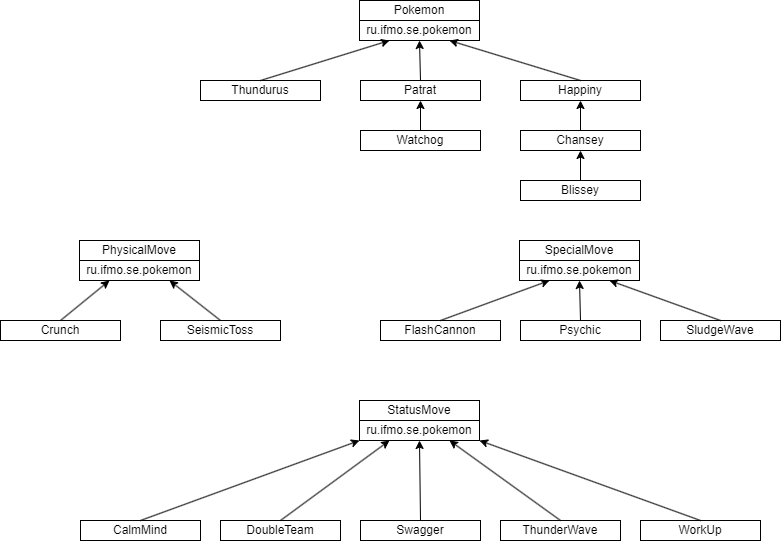

The diagram above was exported from draw.io. Its source (the exported page's mxGraphModel, read from the mxfile embedded in the PNG):
<mxGraphModel dx="955" dy="593" grid="1" gridSize="10" guides="1" tooltips="1" connect="1" arrows="1" fold="1" page="1" pageScale="1" pageWidth="827" pageHeight="1169" math="0" shadow="0">
  <root>
    <mxCell id="WIyWlLk6GJQsqaUBKTNV-0" />
    <mxCell id="WIyWlLk6GJQsqaUBKTNV-1" parent="WIyWlLk6GJQsqaUBKTNV-0" />
    <mxCell id="SEKiZsv1_9HqA39pqkvb-0" value="Pokemon" style="rounded=0;whiteSpace=wrap;html=1;" vertex="1" parent="WIyWlLk6GJQsqaUBKTNV-1">
      <mxGeometry x="360" y="40" width="120" height="20" as="geometry" />
    </mxCell>
    <mxCell id="SEKiZsv1_9HqA39pqkvb-1" value="ru.ifmo.se.pokemon" style="rounded=0;whiteSpace=wrap;html=1;" vertex="1" parent="WIyWlLk6GJQsqaUBKTNV-1">
      <mxGeometry x="360" y="60" width="120" height="20" as="geometry" />
    </mxCell>
    <mxCell id="SEKiZsv1_9HqA39pqkvb-2" value="PhysicalMove" style="rounded=0;whiteSpace=wrap;html=1;" vertex="1" parent="WIyWlLk6GJQsqaUBKTNV-1">
      <mxGeometry x="80" y="280" width="120" height="20" as="geometry" />
    </mxCell>
    <mxCell id="SEKiZsv1_9HqA39pqkvb-3" value="ru.ifmo.se.pokemon" style="rounded=0;whiteSpace=wrap;html=1;" vertex="1" parent="WIyWlLk6GJQsqaUBKTNV-1">
      <mxGeometry x="80" y="300" width="120" height="20" as="geometry" />
    </mxCell>
    <mxCell id="SEKiZsv1_9HqA39pqkvb-4" value="SpecialMove" style="rounded=0;whiteSpace=wrap;html=1;" vertex="1" parent="WIyWlLk6GJQsqaUBKTNV-1">
      <mxGeometry x="520" y="280" width="120" height="20" as="geometry" />
    </mxCell>
    <mxCell id="SEKiZsv1_9HqA39pqkvb-5" value="ru.ifmo.se.pokemon" style="rounded=0;whiteSpace=wrap;html=1;" vertex="1" parent="WIyWlLk6GJQsqaUBKTNV-1">
      <mxGeometry x="520" y="300" width="120" height="20" as="geometry" />
    </mxCell>
    <mxCell id="SEKiZsv1_9HqA39pqkvb-6" value="StatusMove" style="rounded=0;whiteSpace=wrap;html=1;" vertex="1" parent="WIyWlLk6GJQsqaUBKTNV-1">
      <mxGeometry x="360" y="440" width="120" height="20" as="geometry" />
    </mxCell>
    <mxCell id="SEKiZsv1_9HqA39pqkvb-7" value="ru.ifmo.se.pokemon" style="rounded=0;whiteSpace=wrap;html=1;" vertex="1" parent="WIyWlLk6GJQsqaUBKTNV-1">
      <mxGeometry x="360" y="460" width="120" height="20" as="geometry" />
    </mxCell>
    <mxCell id="SEKiZsv1_9HqA39pqkvb-8" value="Thundurus" style="rounded=0;whiteSpace=wrap;html=1;" vertex="1" parent="WIyWlLk6GJQsqaUBKTNV-1">
      <mxGeometry x="201" y="120" width="120" height="20" as="geometry" />
    </mxCell>
    <mxCell id="SEKiZsv1_9HqA39pqkvb-9" value="Patrat" style="rounded=0;whiteSpace=wrap;html=1;" vertex="1" parent="WIyWlLk6GJQsqaUBKTNV-1">
      <mxGeometry x="361" y="120" width="120" height="20" as="geometry" />
    </mxCell>
    <mxCell id="SEKiZsv1_9HqA39pqkvb-10" value="Watchog" style="rounded=0;whiteSpace=wrap;html=1;" vertex="1" parent="WIyWlLk6GJQsqaUBKTNV-1">
      <mxGeometry x="361" y="170" width="120" height="20" as="geometry" />
    </mxCell>
    <mxCell id="SEKiZsv1_9HqA39pqkvb-11" value="Happiny" style="rounded=0;whiteSpace=wrap;html=1;" vertex="1" parent="WIyWlLk6GJQsqaUBKTNV-1">
      <mxGeometry x="521" y="120" width="120" height="20" as="geometry" />
    </mxCell>
    <mxCell id="SEKiZsv1_9HqA39pqkvb-12" value="Chansey" style="rounded=0;whiteSpace=wrap;html=1;" vertex="1" parent="WIyWlLk6GJQsqaUBKTNV-1">
      <mxGeometry x="521" y="170" width="120" height="20" as="geometry" />
    </mxCell>
    <mxCell id="SEKiZsv1_9HqA39pqkvb-13" value="Blissey" style="rounded=0;whiteSpace=wrap;html=1;" vertex="1" parent="WIyWlLk6GJQsqaUBKTNV-1">
      <mxGeometry x="521" y="220" width="120" height="20" as="geometry" />
    </mxCell>
    <mxCell id="SEKiZsv1_9HqA39pqkvb-14" value="" style="endArrow=classic;html=1;rounded=0;exitX=0.5;exitY=0;exitDx=0;exitDy=0;entryX=0.5;entryY=1;entryDx=0;entryDy=0;" edge="1" parent="WIyWlLk6GJQsqaUBKTNV-1" source="SEKiZsv1_9HqA39pqkvb-13" target="SEKiZsv1_9HqA39pqkvb-12">
      <mxGeometry width="50" height="50" relative="1" as="geometry">
        <mxPoint x="670" y="180" as="sourcePoint" />
        <mxPoint x="720" y="130" as="targetPoint" />
      </mxGeometry>
    </mxCell>
    <mxCell id="SEKiZsv1_9HqA39pqkvb-15" value="" style="endArrow=classic;html=1;rounded=0;exitX=0.5;exitY=0;exitDx=0;exitDy=0;entryX=0.5;entryY=1;entryDx=0;entryDy=0;" edge="1" parent="WIyWlLk6GJQsqaUBKTNV-1" source="SEKiZsv1_9HqA39pqkvb-12" target="SEKiZsv1_9HqA39pqkvb-11">
      <mxGeometry width="50" height="50" relative="1" as="geometry">
        <mxPoint x="670" y="180" as="sourcePoint" />
        <mxPoint x="720" y="130" as="targetPoint" />
      </mxGeometry>
    </mxCell>
    <mxCell id="SEKiZsv1_9HqA39pqkvb-16" value="" style="endArrow=classic;html=1;rounded=0;exitX=0.5;exitY=0;exitDx=0;exitDy=0;entryX=0.5;entryY=1;entryDx=0;entryDy=0;" edge="1" parent="WIyWlLk6GJQsqaUBKTNV-1" source="SEKiZsv1_9HqA39pqkvb-10" target="SEKiZsv1_9HqA39pqkvb-9">
      <mxGeometry width="50" height="50" relative="1" as="geometry">
        <mxPoint x="630" y="180" as="sourcePoint" />
        <mxPoint x="680" y="130" as="targetPoint" />
      </mxGeometry>
    </mxCell>
    <mxCell id="SEKiZsv1_9HqA39pqkvb-17" value="" style="endArrow=classic;html=1;rounded=0;exitX=0.5;exitY=0;exitDx=0;exitDy=0;entryX=0.25;entryY=1;entryDx=0;entryDy=0;" edge="1" parent="WIyWlLk6GJQsqaUBKTNV-1" source="SEKiZsv1_9HqA39pqkvb-8" target="SEKiZsv1_9HqA39pqkvb-1">
      <mxGeometry width="50" height="50" relative="1" as="geometry">
        <mxPoint x="630" y="180" as="sourcePoint" />
        <mxPoint x="680" y="130" as="targetPoint" />
      </mxGeometry>
    </mxCell>
    <mxCell id="SEKiZsv1_9HqA39pqkvb-20" value="" style="endArrow=classic;html=1;rounded=0;exitX=0.5;exitY=0;exitDx=0;exitDy=0;entryX=0.5;entryY=1;entryDx=0;entryDy=0;" edge="1" parent="WIyWlLk6GJQsqaUBKTNV-1" source="SEKiZsv1_9HqA39pqkvb-9" target="SEKiZsv1_9HqA39pqkvb-1">
      <mxGeometry width="50" height="50" relative="1" as="geometry">
        <mxPoint x="630" y="180" as="sourcePoint" />
        <mxPoint x="680" y="130" as="targetPoint" />
      </mxGeometry>
    </mxCell>
    <mxCell id="SEKiZsv1_9HqA39pqkvb-21" value="" style="endArrow=classic;html=1;rounded=0;exitX=0.5;exitY=0;exitDx=0;exitDy=0;entryX=0.75;entryY=1;entryDx=0;entryDy=0;" edge="1" parent="WIyWlLk6GJQsqaUBKTNV-1" source="SEKiZsv1_9HqA39pqkvb-11" target="SEKiZsv1_9HqA39pqkvb-1">
      <mxGeometry width="50" height="50" relative="1" as="geometry">
        <mxPoint x="630" y="180" as="sourcePoint" />
        <mxPoint x="680" y="130" as="targetPoint" />
      </mxGeometry>
    </mxCell>
    <mxCell id="SEKiZsv1_9HqA39pqkvb-22" value="Crunch" style="rounded=0;whiteSpace=wrap;html=1;" vertex="1" parent="WIyWlLk6GJQsqaUBKTNV-1">
      <mxGeometry x="1" y="360" width="120" height="20" as="geometry" />
    </mxCell>
    <mxCell id="SEKiZsv1_9HqA39pqkvb-23" value="SeismicToss" style="rounded=0;whiteSpace=wrap;html=1;" vertex="1" parent="WIyWlLk6GJQsqaUBKTNV-1">
      <mxGeometry x="161" y="360" width="120" height="20" as="geometry" />
    </mxCell>
    <mxCell id="SEKiZsv1_9HqA39pqkvb-24" value="" style="endArrow=classic;html=1;rounded=0;exitX=0.5;exitY=0;exitDx=0;exitDy=0;entryX=0.25;entryY=1;entryDx=0;entryDy=0;" edge="1" parent="WIyWlLk6GJQsqaUBKTNV-1" source="SEKiZsv1_9HqA39pqkvb-22" target="SEKiZsv1_9HqA39pqkvb-3">
      <mxGeometry width="50" height="50" relative="1" as="geometry">
        <mxPoint x="390" y="380" as="sourcePoint" />
        <mxPoint x="440" y="330" as="targetPoint" />
      </mxGeometry>
    </mxCell>
    <mxCell id="SEKiZsv1_9HqA39pqkvb-25" value="" style="endArrow=classic;html=1;rounded=0;exitX=0.5;exitY=0;exitDx=0;exitDy=0;entryX=0.75;entryY=1;entryDx=0;entryDy=0;" edge="1" parent="WIyWlLk6GJQsqaUBKTNV-1" source="SEKiZsv1_9HqA39pqkvb-23" target="SEKiZsv1_9HqA39pqkvb-3">
      <mxGeometry width="50" height="50" relative="1" as="geometry">
        <mxPoint x="390" y="380" as="sourcePoint" />
        <mxPoint x="440" y="330" as="targetPoint" />
      </mxGeometry>
    </mxCell>
    <mxCell id="SEKiZsv1_9HqA39pqkvb-26" value="Psychic" style="rounded=0;whiteSpace=wrap;html=1;" vertex="1" parent="WIyWlLk6GJQsqaUBKTNV-1">
      <mxGeometry x="521" y="360" width="120" height="20" as="geometry" />
    </mxCell>
    <mxCell id="SEKiZsv1_9HqA39pqkvb-27" value="SludgeWave" style="rounded=0;whiteSpace=wrap;html=1;" vertex="1" parent="WIyWlLk6GJQsqaUBKTNV-1">
      <mxGeometry x="661" y="360" width="120" height="20" as="geometry" />
    </mxCell>
    <mxCell id="SEKiZsv1_9HqA39pqkvb-28" value="FlashCannon" style="rounded=0;whiteSpace=wrap;html=1;" vertex="1" parent="WIyWlLk6GJQsqaUBKTNV-1">
      <mxGeometry x="381" y="360" width="120" height="20" as="geometry" />
    </mxCell>
    <mxCell id="SEKiZsv1_9HqA39pqkvb-29" value="" style="endArrow=classic;html=1;rounded=0;exitX=0.5;exitY=0;exitDx=0;exitDy=0;entryX=0.25;entryY=1;entryDx=0;entryDy=0;" edge="1" parent="WIyWlLk6GJQsqaUBKTNV-1" source="SEKiZsv1_9HqA39pqkvb-28" target="SEKiZsv1_9HqA39pqkvb-5">
      <mxGeometry width="50" height="50" relative="1" as="geometry">
        <mxPoint x="390" y="370" as="sourcePoint" />
        <mxPoint x="440" y="320" as="targetPoint" />
      </mxGeometry>
    </mxCell>
    <mxCell id="SEKiZsv1_9HqA39pqkvb-30" value="" style="endArrow=classic;html=1;rounded=0;exitX=0.5;exitY=0;exitDx=0;exitDy=0;entryX=0.5;entryY=1;entryDx=0;entryDy=0;" edge="1" parent="WIyWlLk6GJQsqaUBKTNV-1" source="SEKiZsv1_9HqA39pqkvb-26" target="SEKiZsv1_9HqA39pqkvb-5">
      <mxGeometry width="50" height="50" relative="1" as="geometry">
        <mxPoint x="390" y="370" as="sourcePoint" />
        <mxPoint x="440" y="320" as="targetPoint" />
      </mxGeometry>
    </mxCell>
    <mxCell id="SEKiZsv1_9HqA39pqkvb-31" value="" style="endArrow=classic;html=1;rounded=0;exitX=0.5;exitY=0;exitDx=0;exitDy=0;entryX=0.75;entryY=1;entryDx=0;entryDy=0;" edge="1" parent="WIyWlLk6GJQsqaUBKTNV-1" source="SEKiZsv1_9HqA39pqkvb-27" target="SEKiZsv1_9HqA39pqkvb-5">
      <mxGeometry width="50" height="50" relative="1" as="geometry">
        <mxPoint x="390" y="370" as="sourcePoint" />
        <mxPoint x="440" y="320" as="targetPoint" />
      </mxGeometry>
    </mxCell>
    <mxCell id="SEKiZsv1_9HqA39pqkvb-32" value="Swagger" style="rounded=0;whiteSpace=wrap;html=1;" vertex="1" parent="WIyWlLk6GJQsqaUBKTNV-1">
      <mxGeometry x="361" y="560" width="120" height="20" as="geometry" />
    </mxCell>
    <mxCell id="SEKiZsv1_9HqA39pqkvb-33" value="ThunderWave" style="rounded=0;whiteSpace=wrap;html=1;" vertex="1" parent="WIyWlLk6GJQsqaUBKTNV-1">
      <mxGeometry x="501" y="560" width="120" height="20" as="geometry" />
    </mxCell>
    <mxCell id="SEKiZsv1_9HqA39pqkvb-34" value="WorkUp" style="rounded=0;whiteSpace=wrap;html=1;" vertex="1" parent="WIyWlLk6GJQsqaUBKTNV-1">
      <mxGeometry x="641" y="560" width="120" height="20" as="geometry" />
    </mxCell>
    <mxCell id="SEKiZsv1_9HqA39pqkvb-35" value="DoubleTeam" style="rounded=0;whiteSpace=wrap;html=1;" vertex="1" parent="WIyWlLk6GJQsqaUBKTNV-1">
      <mxGeometry x="221" y="560" width="120" height="20" as="geometry" />
    </mxCell>
    <mxCell id="SEKiZsv1_9HqA39pqkvb-36" value="CalmMind" style="rounded=0;whiteSpace=wrap;html=1;" vertex="1" parent="WIyWlLk6GJQsqaUBKTNV-1">
      <mxGeometry x="81" y="560" width="120" height="20" as="geometry" />
    </mxCell>
    <mxCell id="SEKiZsv1_9HqA39pqkvb-37" value="" style="endArrow=classic;html=1;rounded=0;exitX=0.5;exitY=0;exitDx=0;exitDy=0;entryX=0;entryY=1;entryDx=0;entryDy=0;" edge="1" parent="WIyWlLk6GJQsqaUBKTNV-1" source="SEKiZsv1_9HqA39pqkvb-36" target="SEKiZsv1_9HqA39pqkvb-7">
      <mxGeometry width="50" height="50" relative="1" as="geometry">
        <mxPoint x="430" y="490" as="sourcePoint" />
        <mxPoint x="480" y="440" as="targetPoint" />
      </mxGeometry>
    </mxCell>
    <mxCell id="SEKiZsv1_9HqA39pqkvb-38" value="" style="endArrow=classic;html=1;rounded=0;exitX=0.5;exitY=0;exitDx=0;exitDy=0;entryX=0.25;entryY=1;entryDx=0;entryDy=0;" edge="1" parent="WIyWlLk6GJQsqaUBKTNV-1" source="SEKiZsv1_9HqA39pqkvb-35" target="SEKiZsv1_9HqA39pqkvb-7">
      <mxGeometry width="50" height="50" relative="1" as="geometry">
        <mxPoint x="430" y="490" as="sourcePoint" />
        <mxPoint x="480" y="440" as="targetPoint" />
      </mxGeometry>
    </mxCell>
    <mxCell id="SEKiZsv1_9HqA39pqkvb-39" value="" style="endArrow=classic;html=1;rounded=0;exitX=0.5;exitY=0;exitDx=0;exitDy=0;entryX=0.5;entryY=1;entryDx=0;entryDy=0;" edge="1" parent="WIyWlLk6GJQsqaUBKTNV-1" source="SEKiZsv1_9HqA39pqkvb-32" target="SEKiZsv1_9HqA39pqkvb-7">
      <mxGeometry width="50" height="50" relative="1" as="geometry">
        <mxPoint x="430" y="490" as="sourcePoint" />
        <mxPoint x="480" y="440" as="targetPoint" />
      </mxGeometry>
    </mxCell>
    <mxCell id="SEKiZsv1_9HqA39pqkvb-40" value="" style="endArrow=classic;html=1;rounded=0;exitX=0.5;exitY=0;exitDx=0;exitDy=0;entryX=0.75;entryY=1;entryDx=0;entryDy=0;" edge="1" parent="WIyWlLk6GJQsqaUBKTNV-1" source="SEKiZsv1_9HqA39pqkvb-33" target="SEKiZsv1_9HqA39pqkvb-7">
      <mxGeometry width="50" height="50" relative="1" as="geometry">
        <mxPoint x="430" y="490" as="sourcePoint" />
        <mxPoint x="480" y="440" as="targetPoint" />
      </mxGeometry>
    </mxCell>
    <mxCell id="SEKiZsv1_9HqA39pqkvb-41" value="" style="endArrow=classic;html=1;rounded=0;exitX=0.5;exitY=0;exitDx=0;exitDy=0;entryX=1;entryY=1;entryDx=0;entryDy=0;" edge="1" parent="WIyWlLk6GJQsqaUBKTNV-1" source="SEKiZsv1_9HqA39pqkvb-34" target="SEKiZsv1_9HqA39pqkvb-7">
      <mxGeometry width="50" height="50" relative="1" as="geometry">
        <mxPoint x="430" y="490" as="sourcePoint" />
        <mxPoint x="480" y="440" as="targetPoint" />
      </mxGeometry>
    </mxCell>
  </root>
</mxGraphModel>